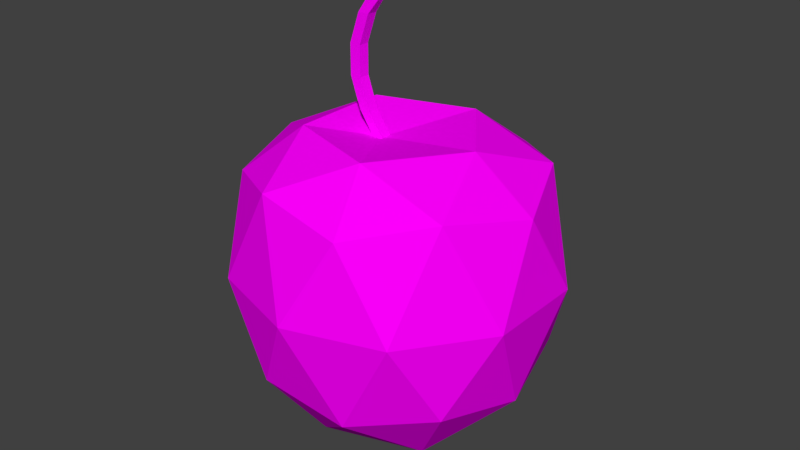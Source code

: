 # Source: apple..blend  (saved by Blender 2.77.0; exported with 4.5.12 LTS)
import bpy
from mathutils import Matrix  # noqa: F401  (used for matrix-valued properties, if any)

bpy.ops.wm.read_factory_settings(use_empty=True)
scene = bpy.context.scene
scene.name = 'Scene'

# ---- collections
col_collection_1 = bpy.data.collections.new('Collection 1'); scene.collection.children.link(col_collection_1)

# ---- images (referenced by path relative to the original .blend; pixels are not part of the script)
import os
ASSET_DIR = os.environ.get("B2B_ASSET_DIR", "")  # directory of the original .blend (textures are referenced by path, not embedded)
HERE = os.path.dirname(os.path.abspath(__file__))  # packed textures are extracted next to this script under _unpacked/

def load_image(name, relpath, width, height, colorspace="sRGB"):
    """Load a texture the original file referenced (path relative to the .blend, or extracted next to this script)."""
    p = next((c for c in (os.path.join(HERE, relpath), os.path.join(ASSET_DIR, relpath)) if relpath and os.path.exists(c)), "")
    if p:
        img = bpy.data.images.load(p, check_existing=True)
        img.name = name
    else:  # same state as the original file: an image datablock whose file is absent (Cycles renders it pink)
        img = bpy.data.images.new(name, width, height)
        img.source = "FILE"
        img.filepath = "//" + (relpath or name)
    img.colorspace_settings.name = colorspace
    return img
img_colorpalette_jpg_001 = load_image('colorPalette.jpg.001', 'colorPalette.jpg', 1024, 1024, 'sRGB')

# ---- materials (node trees are filled in below, after node groups)
mat_material = bpy.data.materials.new('Material')
mat_material.alpha_threshold = 0.0
mat_material.roughness = 0.5
mat_material.line_color = (0.0, 0.0, 0.0, 1.0)

# ---- material node trees
mat_material.use_nodes = True; mat_material.node_tree.nodes.clear()
_N = mat_material.node_tree.nodes; _L = mat_material.node_tree.links
n0 = _N.new('ShaderNodeOutputMaterial'); n0.name = 'Material Output'; n0.location = (300, 300)
n1 = _N.new('ShaderNodeBsdfDiffuse'); n1.name = 'Diffuse BSDF'; n1.location = (10, 300)
n2 = _N.new('ShaderNodeTexCoord'); n2.name = 'Texture Coordinate'; n2.location = (-183, 230)
n3 = _N.new('ShaderNodeTexImage'); n3.name = 'Image Texture'; n3.location = (228, 132)
n3.width = 140
n3.image = img_colorpalette_jpg_001
_L.new(n1.outputs[0], n0.inputs[0])
_L.new(n2.outputs[2], n3.inputs[0])
_L.new(n3.outputs[0], n1.inputs[0])
n0.is_active_output = True

# ---- world
world_world = bpy.data.worlds.new('World'); scene.world = world_world
world_world.color = (0.05088, 0.05088, 0.05088)
world_world.use_sun_shadow = False
world_world.sun_shadow_jitter_overblur = 0.0
world_world.cycles.sampling_method = 'MANUAL'

# ---- meshes
me_cube = bpy.data.meshes.new('Cube')
me_cube.from_pydata([(-0.8816, -0.6405, 0.6622), (0.3367, -1.036, 0.6622), (0.8816, 0.6405, -0.6355), (-0.3367, 1.036, -0.6355), (-1.09, -9.511e-10, -0.6355), (-0.3367, -1.036, -0.6355), (0.8816, -0.6405, -0.6355), (1.321e-10, -9.511e-10, -1.437), (-0.8816, 0.6405, 0.6622), (0.3367, 1.036, 0.6622), (1.09, -9.511e-10, 0.6621), (-0.1568, -9.511e-10, 0.8948), (1.159, 0.3765, 0.01332), (1.159, -0.3765, 0.01332), (0.3203, 0.9856, -0.7494), (-0.8384, 0.6092, -0.7494), (-0.1979, 0.6092, -1.221), (-0.8384, -0.6092, -0.7494), (-0.6405, -9.511e-10, -1.221), (0.5182, 0.3765, -1.221), (1.036, -9.511e-10, -0.7494), (0.3203, -0.9856, -0.7494), (0.5182, -0.3765, -1.221), (-0.1979, -0.6092, -1.221), (1.321e-10, -1.218, 0.01332), (0.7161, -0.9857, 0.01332), (-1.159, -0.3765, 0.01332), (-0.7161, -0.9857, 0.01332), (-0.7161, 0.9857, 0.01332), (-1.159, 0.3765, 0.01332), (0.7161, 0.9857, 0.01332), (1.321e-10, 1.218, 0.01332), (0.8384, -0.6092, 0.7749), (-0.3203, -0.9856, 0.7749), (-1.036, -9.511e-10, 0.7749), (-0.3203, 0.9856, 0.7749), (0.8384, 0.6092, 0.7749), (0.1826, -0.6092, 1.002), (0.6283, -9.511e-10, 1.002), (-0.5353, -0.3765, 1.002), (-0.5353, 0.3765, 1.002), (0.1826, 0.6092, 1.002), (-0.166, -0.04188, 0.8433), (-0.1658, -0.04064, 1.971), (-0.166, 0.04188, 0.8433), (-0.1632, 0.03514, 1.976), (-0.08228, -0.04188, 0.8433), (-0.07538, -0.02284, 1.959), (-0.08228, 0.04188, 0.8433), (-0.07553, 0.03584, 1.976), (-0.3194, -0.04188, 1.069), (-0.3962, -0.04188, 1.295), (-0.3962, -0.04188, 1.521), (-0.3194, -0.04188, 1.747), (-0.3194, 0.04188, 1.747), (-0.3962, 0.04188, 1.521), (-0.3962, 0.04188, 1.295), (-0.3194, 0.04188, 1.069), (-0.2357, 0.04188, 1.747), (-0.3124, 0.04188, 1.521), (-0.3124, 0.04188, 1.295), (-0.2357, 0.04188, 1.069), (-0.2357, -0.04188, 1.747), (-0.3124, -0.04188, 1.521), (-0.3124, -0.04188, 1.295), (-0.2357, -0.04188, 1.069)], [], [(7, 16, 19), (7, 22, 23), (6, 20, 13), (7, 23, 18), (6, 22, 20), (7, 18, 16), (5, 21, 24), (4, 17, 26), (3, 15, 28), (2, 14, 30), (6, 13, 25), (5, 24, 27), (4, 26, 29), (3, 28, 31), (2, 30, 12), (1, 32, 37), (0, 33, 39), (8, 34, 40), (9, 35, 41), (10, 36, 38), (38, 41, 11), (38, 36, 41), (36, 9, 41), (41, 40, 11), (41, 35, 40), (35, 8, 40), (40, 39, 11), (40, 34, 39), (34, 0, 39), (39, 37, 11), (39, 33, 37), (33, 1, 37), (37, 38, 11), (37, 32, 38), (32, 10, 38), (12, 36, 10), (12, 30, 36), (30, 9, 36), (31, 35, 9), (31, 28, 35), (28, 8, 35), (29, 34, 8), (29, 26, 34), (26, 0, 34), (27, 33, 0), (27, 24, 33), (24, 1, 33), (25, 32, 1), (25, 13, 32), (13, 10, 32), (30, 31, 9), (30, 14, 31), (14, 3, 31), (28, 29, 8), (28, 15, 29), (15, 4, 29), (26, 27, 0), (26, 17, 27), (17, 5, 27), (24, 25, 1), (24, 21, 25), (21, 6, 25), (16, 15, 3), (16, 18, 15), (18, 4, 15), (20, 19, 2), (20, 22, 19), (22, 7, 19), (18, 17, 4), (18, 23, 17), (23, 5, 17), (13, 12, 10), (13, 20, 12), (20, 2, 12), (23, 21, 5), (23, 22, 21), (22, 6, 21), (19, 14, 2), (19, 16, 14), (16, 3, 14), (50, 57, 44, 42), (57, 61, 48, 44), (61, 65, 46, 48), (65, 50, 42, 46), (42, 44, 48, 46), (47, 49, 45, 43), (47, 43, 53, 62), (62, 53, 52, 63), (63, 52, 51, 64), (64, 51, 50, 65), (49, 47, 62, 58), (58, 62, 63, 59), (59, 63, 64, 60), (60, 64, 65, 61), (45, 49, 58, 54), (54, 58, 59, 55), (55, 59, 60, 56), (56, 60, 61, 57), (43, 45, 54, 53), (53, 54, 55, 52), (52, 55, 56, 51), (51, 56, 57, 50)])
_uv = me_cube.uv_layers.new(name='UVMap')
_uv.uv.foreach_set('vector', [0.3392, 0.5454, 0.3387, 0.5449, 0.3396, 0.5443, 0.3392, 0.5454, 0.3401, 0.5454, 0.3396, 0.5467, 0.3402, 0.5489, 0.3409, 0.5493, 0.3402, 0.5505, 0.3392, 0.5454, 0.3396, 0.5467, 0.3387, 0.5464, 0.3402, 0.5489, 0.3405, 0.5479, 0.3409, 0.5493, 0.3392, 0.5454, 0.3387, 0.5464, 0.3387, 0.5449, 0.3453, 0.5488, 0.3459, 0.5485, 0.3458, 0.5502, 0.3437, 0.5487, 0.3444, 0.5485, 0.3439, 0.5501, 0.3428, 0.5548, 0.3419, 0.5551, 0.3424, 0.5535, 0.3426, 0.5505, 0.3417, 0.5508, 0.3421, 0.5491, 0.3402, 0.5489, 0.3402, 0.5505, 0.3393, 0.5497, 0.3453, 0.5488, 0.3458, 0.5502, 0.3448, 0.5502, 0.3411, 0.5548, 0.3406, 0.5535, 0.3414, 0.5535, 0.3428, 0.5548, 0.3424, 0.5535, 0.3432, 0.5535, 0.3426, 0.5505, 0.3421, 0.5491, 0.343, 0.5492, 0.3453, 0.5519, 0.3458, 0.553, 0.345, 0.5527, 0.3436, 0.5521, 0.3444, 0.5517, 0.344, 0.5529, 0.3432, 0.5547, 0.3432, 0.5534, 0.3438, 0.5544, 0.3446, 0.5561, 0.3438, 0.5557, 0.3446, 0.5552, 0.3459, 0.5543, 0.3454, 0.5554, 0.3454, 0.5542, 0.3454, 0.5542, 0.3446, 0.5552, 0.3443, 0.5538, 0.3454, 0.5542, 0.3454, 0.5554, 0.3446, 0.5552, 0.3454, 0.5554, 0.3446, 0.5561, 0.3446, 0.5552, 0.3446, 0.5552, 0.3438, 0.5544, 0.3443, 0.5538, 0.3446, 0.5552, 0.3438, 0.5557, 0.3438, 0.5544, 0.3438, 0.5557, 0.3432, 0.5547, 0.3438, 0.5544, 0.3438, 0.5544, 0.344, 0.5529, 0.3443, 0.5538, 0.3438, 0.5544, 0.3432, 0.5534, 0.344, 0.5529, 0.3432, 0.5534, 0.3436, 0.5521, 0.344, 0.5529, 0.344, 0.5529, 0.345, 0.5527, 0.3443, 0.5538, 0.344, 0.5529, 0.3444, 0.5517, 0.345, 0.5527, 0.3444, 0.5517, 0.3453, 0.5519, 0.345, 0.5527, 0.345, 0.5527, 0.3454, 0.5542, 0.3443, 0.5538, 0.345, 0.5527, 0.3458, 0.553, 0.3454, 0.5542, 0.3458, 0.553, 0.3459, 0.5543, 0.3454, 0.5542, 0.343, 0.5492, 0.3425, 0.5476, 0.3432, 0.5479, 0.343, 0.5492, 0.3421, 0.5491, 0.3425, 0.5476, 0.3421, 0.5491, 0.3416, 0.5479, 0.3425, 0.5476, 0.3412, 0.5492, 0.3409, 0.5478, 0.3416, 0.5479, 0.3432, 0.5535, 0.3424, 0.5535, 0.3427, 0.5519, 0.3424, 0.5535, 0.3419, 0.5521, 0.3427, 0.5519, 0.3414, 0.5535, 0.3411, 0.5519, 0.3419, 0.5521, 0.3414, 0.5535, 0.3406, 0.5535, 0.3411, 0.5519, 0.3439, 0.5501, 0.3444, 0.5515, 0.3437, 0.5516, 0.3448, 0.5502, 0.3452, 0.5517, 0.3444, 0.5515, 0.3448, 0.5502, 0.3458, 0.5502, 0.3452, 0.5517, 0.3458, 0.5502, 0.3459, 0.5514, 0.3452, 0.5517, 0.3393, 0.5497, 0.3393, 0.5515, 0.3386, 0.5507, 0.3393, 0.5497, 0.3402, 0.5505, 0.3393, 0.5515, 0.3402, 0.5505, 0.3401, 0.5519, 0.3393, 0.5515, 0.3421, 0.5491, 0.3412, 0.5492, 0.3416, 0.5479, 0.3421, 0.5491, 0.3417, 0.5508, 0.3412, 0.5492, 0.3417, 0.5508, 0.3409, 0.5507, 0.3412, 0.5492, 0.3424, 0.5535, 0.3414, 0.5535, 0.3419, 0.5521, 0.3424, 0.5535, 0.3419, 0.5551, 0.3414, 0.5535, 0.3419, 0.5551, 0.3411, 0.5548, 0.3414, 0.5535, 0.3439, 0.5501, 0.3448, 0.5502, 0.3444, 0.5515, 0.3439, 0.5501, 0.3444, 0.5485, 0.3448, 0.5502, 0.3444, 0.5485, 0.3453, 0.5488, 0.3448, 0.5502, 0.3386, 0.5491, 0.3393, 0.5497, 0.3386, 0.5507, 0.3386, 0.5491, 0.3395, 0.5481, 0.3393, 0.5497, 0.3395, 0.5481, 0.3402, 0.5489, 0.3393, 0.5497, 0.3424, 0.5561, 0.3419, 0.5551, 0.3428, 0.5548, 0.3424, 0.5561, 0.3414, 0.5561, 0.3419, 0.5551, 0.3414, 0.5561, 0.3411, 0.5548, 0.3419, 0.5551, 0.3432, 0.5508, 0.3424, 0.5518, 0.3426, 0.5505, 0.3406, 0.5444, 0.3401, 0.5454, 0.3396, 0.5443, 0.3401, 0.5454, 0.3392, 0.5454, 0.3396, 0.5443, 0.3441, 0.5474, 0.3444, 0.5485, 0.3437, 0.5487, 0.3387, 0.5464, 0.3396, 0.5467, 0.3392, 0.5479, 0.3451, 0.5475, 0.3453, 0.5488, 0.3444, 0.5485, 0.3402, 0.5505, 0.3409, 0.5511, 0.3401, 0.5519, 0.3402, 0.5505, 0.3409, 0.5493, 0.3409, 0.5511, 0.3432, 0.5508, 0.3426, 0.5505, 0.343, 0.5492, 0.3396, 0.5467, 0.3406, 0.5468, 0.3401, 0.5478, 0.3396, 0.5467, 0.3401, 0.5454, 0.3406, 0.5468, 0.3401, 0.5454, 0.3409, 0.5456, 0.3406, 0.5468, 0.3424, 0.5518, 0.3417, 0.5508, 0.3426, 0.5505, 0.3424, 0.5518, 0.3414, 0.5519, 0.3417, 0.5508, 0.3414, 0.5519, 0.3409, 0.5507, 0.3417, 0.5508, 0.5358, 0.2816, 0.5344, 0.2816, 0.5344, 0.2762, 0.5358, 0.2762, 0.5242, 0.2936, 0.5255, 0.2936, 0.528, 0.2981, 0.5267, 0.2981, 0.5344, 0.2807, 0.5331, 0.2807, 0.5331, 0.2755, 0.5344, 0.2755, 0.5306, 0.28, 0.5293, 0.2799, 0.5317, 0.2755, 0.5331, 0.2755, 0.5358, 0.2762, 0.5344, 0.2762, 0.5344, 0.2755, 0.5358, 0.2755, 0.536, 0.2755, 0.537, 0.2755, 0.537, 0.2772, 0.5358, 0.2773, 0.5331, 0.2977, 0.5316, 0.298, 0.5292, 0.2934, 0.5305, 0.2935, 0.5305, 0.2935, 0.5292, 0.2934, 0.528, 0.2889, 0.5293, 0.2889, 0.5293, 0.2889, 0.528, 0.2889, 0.528, 0.2844, 0.5294, 0.2844, 0.5294, 0.2844, 0.528, 0.2844, 0.5293, 0.2799, 0.5306, 0.28, 0.5343, 0.2969, 0.5334, 0.2966, 0.5331, 0.2935, 0.5344, 0.2935, 0.5344, 0.2935, 0.5331, 0.2935, 0.5331, 0.2897, 0.5344, 0.2897, 0.5344, 0.2897, 0.5331, 0.2897, 0.5331, 0.2854, 0.5344, 0.2854, 0.5344, 0.2854, 0.5331, 0.2854, 0.5331, 0.2807, 0.5344, 0.2807, 0.5266, 0.2755, 0.528, 0.2755, 0.5255, 0.2801, 0.5241, 0.2801, 0.5241, 0.2801, 0.5255, 0.2801, 0.5243, 0.2846, 0.5229, 0.2846, 0.5229, 0.2846, 0.5243, 0.2846, 0.5243, 0.2891, 0.523, 0.2891, 0.523, 0.2891, 0.5243, 0.2891, 0.5255, 0.2936, 0.5242, 0.2936, 0.5357, 0.2963, 0.5345, 0.2964, 0.5344, 0.2937, 0.5358, 0.2937, 0.5358, 0.2937, 0.5344, 0.2937, 0.5344, 0.2903, 0.5358, 0.2903, 0.5358, 0.2903, 0.5344, 0.2903, 0.5344, 0.2863, 0.5358, 0.2863, 0.5358, 0.2863, 0.5344, 0.2863, 0.5344, 0.2816, 0.5358, 0.2816])
me_cube.materials.append(mat_material)
me_cube.use_remesh_preserve_volume = False
me_cube.use_remesh_preserve_attributes = False
me_cube.use_mirror_vertex_groups = False
me_cube.update()

# ---- objects
ob_cube = bpy.data.objects.new('Cube', me_cube)

# ---- transforms, parenting, visibility, modifiers, constraints
ob_cube.location = (0.0, 0.0, 0.0)
ob_cube.lock_rotations_4d = False
ob_cube.empty_display_type = 'ARROWS'
ob_cube.lineart.crease_threshold = 0.0

# ---- collection membership
col_collection_1.objects.link(ob_cube)

# ---- scene / render settings (as saved in the file)
scene.frame_start = 1; scene.frame_end = 250; scene.frame_set(1)
scene.render.engine = 'CYCLES'
scene.render.resolution_percentage = 50
scene.render.dither_intensity = 0.0
scene.cycles.use_denoising = False
scene.cycles.samples = 128
scene.cycles.sampling_pattern = 'TABULATED_SOBOL'
scene.cycles.light_sampling_threshold = 0.0
scene.cycles.use_adaptive_sampling = False
scene.cycles.use_light_tree = False
scene.cycles.blur_glossy = 0.0
scene.cycles.sample_clamp_indirect = 0.0
scene.view_settings.view_transform = 'Standard'
bpy.context.view_layer.update()

# ---- added for rendering (the .blend has no active camera and no usable light): camera, sun
cam_auto = bpy.data.cameras.new('AutoCamera')
cam_auto.lens = 50.0
cam_auto.sensor_width = 36.0
cam_auto.clip_end = 1000.0
ob_auto_camera = bpy.data.objects.new('AutoCamera', cam_auto)
scene.collection.objects.link(ob_auto_camera)
ob_auto_camera.location = (4.43365, -5.32038, 3.81641)
ob_auto_camera.rotation_euler = (1.09748, -7.21219e-08, 0.694738)
scene.camera = ob_auto_camera
light_auto_sun = bpy.data.lights.new('AutoSun', 'SUN')
light_auto_sun.energy = 3.0
light_auto_sun.angle = 0.0523599
ob_auto_sun = bpy.data.objects.new('AutoSun', light_auto_sun)
scene.collection.objects.link(ob_auto_sun)
ob_auto_sun.rotation_euler = (0.872665, 0.174533, 0.523599)
bpy.context.view_layer.update()
